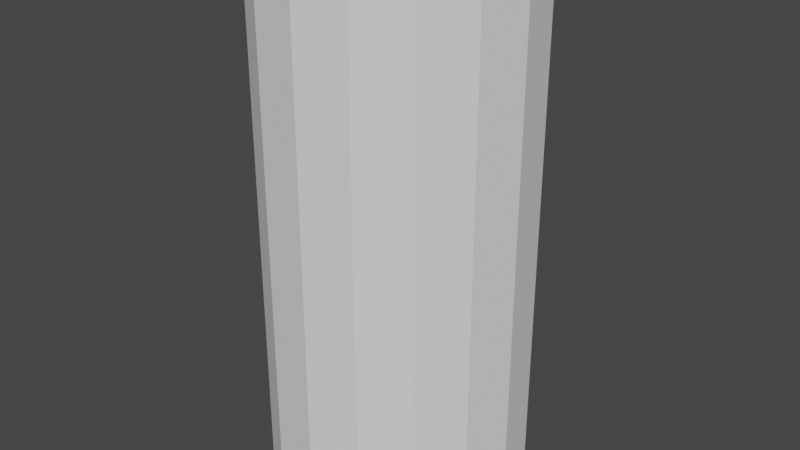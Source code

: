 # Source: AoeMesh.blend  (saved by Blender 2.80.74; exported with 4.5.12 LTS)
import bpy
from mathutils import Matrix  # noqa: F401  (used for matrix-valued properties, if any)

bpy.ops.wm.read_factory_settings(use_empty=True)
scene = bpy.context.scene
scene.name = 'Scene'

# ---- collections
col_collection = bpy.data.collections.new('Collection'); scene.collection.children.link(col_collection)

# ---- world
world_world = bpy.data.worlds.new('World'); scene.world = world_world
world_world.use_nodes = True; world_world.node_tree.nodes.clear()
_N = world_world.node_tree.nodes; _L = world_world.node_tree.links
n0 = _N.new('ShaderNodeOutputWorld'); n0.name = 'World Output'; n0.location = (300, 300)
n1 = _N.new('ShaderNodeBackground'); n1.name = 'Background'; n1.location = (10, 300)
n1.inputs[0].default_value = (0.05088, 0.05088, 0.05088, 1.0)
_L.new(n1.outputs[0], n0.inputs[0])
n0.is_active_output = True
world_world.color = (0.05088, 0.05088, 0.05088)
world_world.use_sun_shadow = False
world_world.sun_shadow_jitter_overblur = 0.0

# ---- meshes
me_cylinder = bpy.data.meshes.new('Cylinder')
me_cylinder.from_pydata([(0.0, 1.0, -1.0), (0.0, 1.0, 3.0), (0.3827, 0.9239, -1.0), (0.3827, 0.9239, 3.0), (0.7071, 0.7071, -1.0), (0.7071, 0.7071, 3.0), (0.9239, 0.3827, -1.0), (0.9239, 0.3827, 3.0), (1.0, -4.371e-08, -1.0), (1.0, -4.371e-08, 3.0), (0.9239, -0.3827, -1.0), (0.9239, -0.3827, 3.0), (0.7071, -0.7071, -1.0), (0.7071, -0.7071, 3.0), (0.3827, -0.9239, -1.0), (0.3827, -0.9239, 3.0), (1.51e-07, -1.0, -1.0), (1.51e-07, -1.0, 3.0), (-0.3827, -0.9239, -1.0), (-0.3827, -0.9239, 3.0), (-0.7071, -0.7071, -1.0), (-0.7071, -0.7071, 3.0), (-0.9239, -0.3827, -1.0), (-0.9239, -0.3827, 3.0), (-1.0, 1.192e-08, -1.0), (-1.0, 1.192e-08, 3.0), (-0.9239, 0.3827, -1.0), (-0.9239, 0.3827, 3.0), (-0.7071, 0.7071, -1.0), (-0.7071, 0.7071, 3.0), (-0.3827, 0.9239, -1.0), (-0.3827, 0.9239, 3.0)], [], [(0, 1, 3, 2), (2, 3, 5, 4), (4, 5, 7, 6), (6, 7, 9, 8), (8, 9, 11, 10), (10, 11, 13, 12), (12, 13, 15, 14), (14, 15, 17, 16), (16, 17, 19, 18), (18, 19, 21, 20), (20, 21, 23, 22), (22, 23, 25, 24), (24, 25, 27, 26), (26, 27, 29, 28), (28, 29, 31, 30), (30, 31, 1, 0)])
_uv = me_cylinder.uv_layers.new(name='UVMap')
_uv.uv.foreach_set('vector', [0.005002, 0.3125, 0.9942, 0.3125, 0.9942, 0.375, 0.005002, 0.375, 0.005002, 0.375, 0.9942, 0.375, 0.9942, 0.4375, 0.005002, 0.4375, 0.005002, 0.4375, 0.9942, 0.4375, 0.9942, 0.5, 0.005002, 0.5, 0.005002, 0.5, 0.9942, 0.5, 0.9942, 0.5625, 0.005002, 0.5625, 0.005002, 0.5625, 0.9942, 0.5625, 0.9942, 0.625, 0.005002, 0.625, 0.005002, 0.625, 0.9942, 0.625, 0.9942, 0.6875, 0.005002, 0.6875, 0.005002, 0.6875, 0.9942, 0.6875, 0.9942, 0.75, 0.005002, 0.75, 0.005002, 0.75, 0.9942, 0.75, 0.9942, 0.8124, 0.005002, 0.8124, 0.005002, 0.8124, 0.9942, 0.8124, 0.9942, 0.8749, 0.005002, 0.8749, 0.005002, 0.8749, 0.9942, 0.8749, 0.9942, 0.9374, 0.005002, 0.9374, 0.005002, 0.9374, 0.9942, 0.9374, 0.9942, 0.9901, 0.005002, 0.9901, 0.005003, 0.007831, 0.9942, 0.007834, 0.9942, 0.06257, 0.005003, 0.06257, 0.005003, 0.06257, 0.9942, 0.06257, 0.9942, 0.1251, 0.005002, 0.1251, 0.005002, 0.1251, 0.9942, 0.1251, 0.9942, 0.1876, 0.005002, 0.1875, 0.005002, 0.1875, 0.9942, 0.1876, 0.9942, 0.25, 0.005002, 0.25, 0.005002, 0.25, 0.9942, 0.25, 0.9942, 0.3125, 0.005002, 0.3125])
me_cylinder.use_remesh_preserve_volume = False
me_cylinder.use_remesh_preserve_attributes = False
me_cylinder.use_mirror_vertex_groups = False
me_cylinder.update()

# ---- objects
ob_cylinder_01 = bpy.data.objects.new('Cylinder_01', me_cylinder)

# ---- transforms, parenting, visibility, modifiers, constraints
ob_cylinder_01.location = (0.1659, 0.4192, 0.03541)
ob_cylinder_01.lineart.crease_threshold = 0.0

# ---- collection membership
col_collection.objects.link(ob_cylinder_01)

# ---- scene / render settings (as saved in the file)
scene.frame_start = 1; scene.frame_end = 250; scene.frame_set(1)
scene.render.engine = 'BLENDER_EEVEE_NEXT'
scene.cycles.use_denoising = False
scene.cycles.samples = 128
scene.cycles.sampling_pattern = 'TABULATED_SOBOL'
scene.cycles.use_adaptive_sampling = False
scene.cycles.use_light_tree = False
scene.view_settings.view_transform = 'Filmic'
bpy.context.view_layer.update()

# ---- added for rendering (the .blend has no active camera and no usable light): camera, sun
cam_auto = bpy.data.cameras.new('AutoCamera')
cam_auto.lens = 50.0
cam_auto.sensor_width = 36.0
cam_auto.clip_end = 1000.0
ob_auto_camera = bpy.data.objects.new('AutoCamera', cam_auto)
scene.collection.objects.link(ob_auto_camera)
ob_auto_camera.location = (4.69851, -5.02002, 4.66154)
ob_auto_camera.rotation_euler = (1.09748, -7.21219e-08, 0.694738)
scene.camera = ob_auto_camera
light_auto_sun = bpy.data.lights.new('AutoSun', 'SUN')
light_auto_sun.energy = 3.0
light_auto_sun.angle = 0.0523599
ob_auto_sun = bpy.data.objects.new('AutoSun', light_auto_sun)
scene.collection.objects.link(ob_auto_sun)
ob_auto_sun.rotation_euler = (0.872665, 0.174533, 0.523599)
bpy.context.view_layer.update()
